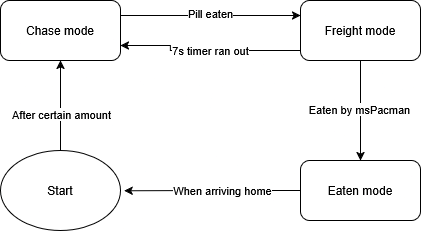

The diagram above was exported from draw.io. Its source (the exported page's mxGraphModel, read from the mxfile embedded in the PNG):
<mxGraphModel dx="578" dy="365" grid="1" gridSize="10" guides="1" tooltips="1" connect="1" arrows="1" fold="1" page="1" pageScale="1" pageWidth="1600" pageHeight="900" math="0" shadow="0">
  <root>
    <mxCell id="0" />
    <mxCell id="1" parent="0" />
    <mxCell id="81iGDvoH4KjvSIUxI80t-7" style="edgeStyle=orthogonalEdgeStyle;rounded=0;orthogonalLoop=1;jettySize=auto;html=1;entryX=0.5;entryY=1;entryDx=0;entryDy=0;" edge="1" parent="1" source="81iGDvoH4KjvSIUxI80t-1" target="81iGDvoH4KjvSIUxI80t-3">
      <mxGeometry relative="1" as="geometry" />
    </mxCell>
    <mxCell id="81iGDvoH4KjvSIUxI80t-13" value="After certain amount" style="edgeLabel;html=1;align=center;verticalAlign=middle;resizable=0;points=[];" vertex="1" connectable="0" parent="81iGDvoH4KjvSIUxI80t-7">
      <mxGeometry x="-0.2008" y="-1" relative="1" as="geometry">
        <mxPoint as="offset" />
      </mxGeometry>
    </mxCell>
    <mxCell id="81iGDvoH4KjvSIUxI80t-1" value="&lt;div&gt;Start&lt;/div&gt;" style="ellipse;whiteSpace=wrap;html=1;" vertex="1" parent="1">
      <mxGeometry x="320" y="450" width="120" height="80" as="geometry" />
    </mxCell>
    <mxCell id="81iGDvoH4KjvSIUxI80t-8" style="edgeStyle=orthogonalEdgeStyle;rounded=0;orthogonalLoop=1;jettySize=auto;html=1;entryX=0;entryY=0.25;entryDx=0;entryDy=0;" edge="1" parent="1" source="81iGDvoH4KjvSIUxI80t-3" target="81iGDvoH4KjvSIUxI80t-5">
      <mxGeometry relative="1" as="geometry">
        <Array as="points">
          <mxPoint x="530" y="315" />
          <mxPoint x="530" y="315" />
        </Array>
      </mxGeometry>
    </mxCell>
    <mxCell id="81iGDvoH4KjvSIUxI80t-15" value="Pill eaten" style="edgeLabel;html=1;align=center;verticalAlign=middle;resizable=0;points=[];" vertex="1" connectable="0" parent="81iGDvoH4KjvSIUxI80t-8">
      <mxGeometry x="-0.0908" y="2" relative="1" as="geometry">
        <mxPoint x="8" as="offset" />
      </mxGeometry>
    </mxCell>
    <mxCell id="81iGDvoH4KjvSIUxI80t-3" value="Chase mode" style="rounded=1;whiteSpace=wrap;html=1;" vertex="1" parent="1">
      <mxGeometry x="320" y="300" width="120" height="60" as="geometry" />
    </mxCell>
    <mxCell id="81iGDvoH4KjvSIUxI80t-9" style="edgeStyle=orthogonalEdgeStyle;rounded=0;orthogonalLoop=1;jettySize=auto;html=1;entryX=1;entryY=0.75;entryDx=0;entryDy=0;" edge="1" parent="1" source="81iGDvoH4KjvSIUxI80t-5" target="81iGDvoH4KjvSIUxI80t-3">
      <mxGeometry relative="1" as="geometry">
        <Array as="points">
          <mxPoint x="490" y="350" />
        </Array>
      </mxGeometry>
    </mxCell>
    <mxCell id="81iGDvoH4KjvSIUxI80t-16" value="7s timer ran out" style="edgeLabel;html=1;align=center;verticalAlign=middle;resizable=0;points=[];" vertex="1" connectable="0" parent="81iGDvoH4KjvSIUxI80t-9">
      <mxGeometry x="0.1478" relative="1" as="geometry">
        <mxPoint x="16" as="offset" />
      </mxGeometry>
    </mxCell>
    <mxCell id="81iGDvoH4KjvSIUxI80t-11" style="edgeStyle=orthogonalEdgeStyle;rounded=0;orthogonalLoop=1;jettySize=auto;html=1;entryX=0.5;entryY=0;entryDx=0;entryDy=0;" edge="1" parent="1" source="81iGDvoH4KjvSIUxI80t-5" target="81iGDvoH4KjvSIUxI80t-6">
      <mxGeometry relative="1" as="geometry" />
    </mxCell>
    <mxCell id="81iGDvoH4KjvSIUxI80t-12" value="Eaten by msPacman" style="edgeLabel;html=1;align=center;verticalAlign=middle;resizable=0;points=[];" vertex="1" connectable="0" parent="81iGDvoH4KjvSIUxI80t-11">
      <mxGeometry x="-0.0333" y="-1" relative="1" as="geometry">
        <mxPoint as="offset" />
      </mxGeometry>
    </mxCell>
    <mxCell id="81iGDvoH4KjvSIUxI80t-5" value="Freight mode" style="rounded=1;whiteSpace=wrap;html=1;" vertex="1" parent="1">
      <mxGeometry x="620" y="300" width="120" height="60" as="geometry" />
    </mxCell>
    <mxCell id="81iGDvoH4KjvSIUxI80t-6" value="Eaten mode" style="rounded=1;whiteSpace=wrap;html=1;" vertex="1" parent="1">
      <mxGeometry x="620" y="460" width="120" height="60" as="geometry" />
    </mxCell>
    <mxCell id="81iGDvoH4KjvSIUxI80t-10" style="edgeStyle=orthogonalEdgeStyle;rounded=0;orthogonalLoop=1;jettySize=auto;html=1;entryX=1.03;entryY=0.503;entryDx=0;entryDy=0;entryPerimeter=0;" edge="1" parent="1" source="81iGDvoH4KjvSIUxI80t-6" target="81iGDvoH4KjvSIUxI80t-1">
      <mxGeometry relative="1" as="geometry" />
    </mxCell>
    <mxCell id="81iGDvoH4KjvSIUxI80t-14" value="When arriving home" style="edgeLabel;html=1;align=center;verticalAlign=middle;resizable=0;points=[];" vertex="1" connectable="0" parent="81iGDvoH4KjvSIUxI80t-10">
      <mxGeometry x="-0.1166" relative="1" as="geometry">
        <mxPoint as="offset" />
      </mxGeometry>
    </mxCell>
  </root>
</mxGraphModel>